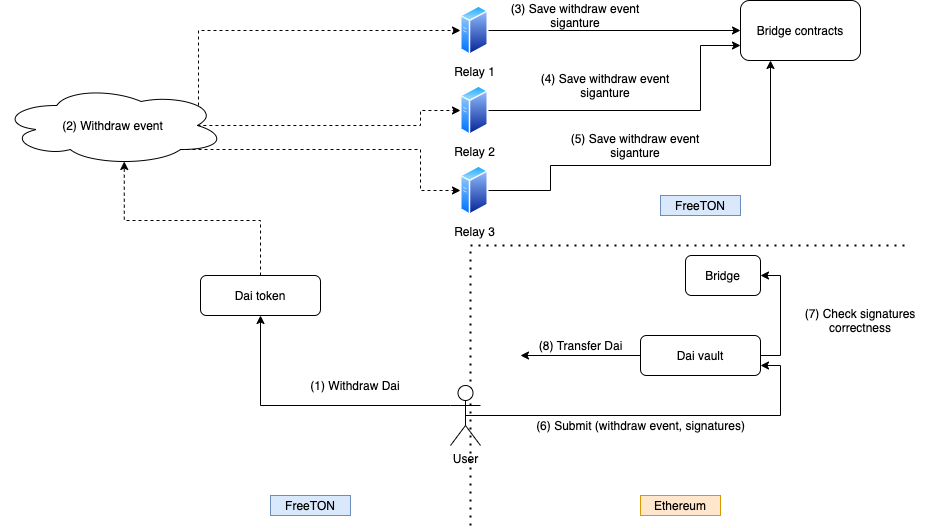

The diagram above was exported from draw.io. Its source (the exported page's mxGraphModel, read from the mxfile embedded in the PNG):
<mxGraphModel dx="2148" dy="752" grid="1" gridSize="10" guides="1" tooltips="1" connect="1" arrows="1" fold="1" page="1" pageScale="1" pageWidth="850" pageHeight="1100" math="0" shadow="0">
  <root>
    <mxCell id="jHigmQHKSx5uh6cQ4H8D-0" />
    <mxCell id="jHigmQHKSx5uh6cQ4H8D-1" parent="jHigmQHKSx5uh6cQ4H8D-0" />
    <mxCell id="m8YtppIFUbdGutgswdKG-0" value="" style="endArrow=none;dashed=1;html=1;dashPattern=1 3;strokeWidth=2;" parent="jHigmQHKSx5uh6cQ4H8D-1" edge="1">
      <mxGeometry width="50" height="50" relative="1" as="geometry">
        <mxPoint x="400" y="580" as="sourcePoint" />
        <mxPoint x="400" y="300" as="targetPoint" />
      </mxGeometry>
    </mxCell>
    <mxCell id="m8YtppIFUbdGutgswdKG-1" value="Ethereum" style="text;html=1;strokeColor=#d79b00;fillColor=#ffe6cc;align=center;verticalAlign=middle;whiteSpace=wrap;rounded=0;" parent="jHigmQHKSx5uh6cQ4H8D-1" vertex="1">
      <mxGeometry x="570" y="550" width="80" height="20" as="geometry" />
    </mxCell>
    <mxCell id="m8YtppIFUbdGutgswdKG-2" style="edgeStyle=orthogonalEdgeStyle;rounded=0;orthogonalLoop=1;jettySize=auto;html=1;exitX=0.5;exitY=0;exitDx=0;exitDy=0;entryX=0.55;entryY=0.95;entryDx=0;entryDy=0;entryPerimeter=0;dashed=1;" parent="jHigmQHKSx5uh6cQ4H8D-1" source="m8YtppIFUbdGutgswdKG-3" target="m8YtppIFUbdGutgswdKG-10" edge="1">
      <mxGeometry relative="1" as="geometry">
        <mxPoint x="190" y="250" as="targetPoint" />
      </mxGeometry>
    </mxCell>
    <mxCell id="m8YtppIFUbdGutgswdKG-3" value="Dai token" style="rounded=1;whiteSpace=wrap;html=1;" parent="jHigmQHKSx5uh6cQ4H8D-1" vertex="1">
      <mxGeometry x="130" y="330" width="120" height="40" as="geometry" />
    </mxCell>
    <mxCell id="m8YtppIFUbdGutgswdKG-4" style="edgeStyle=orthogonalEdgeStyle;rounded=0;orthogonalLoop=1;jettySize=auto;html=1;exitX=0;exitY=0.3333333333333333;exitDx=0;exitDy=0;exitPerimeter=0;entryX=0.5;entryY=1;entryDx=0;entryDy=0;" parent="jHigmQHKSx5uh6cQ4H8D-1" source="m8YtppIFUbdGutgswdKG-5" target="m8YtppIFUbdGutgswdKG-3" edge="1">
      <mxGeometry relative="1" as="geometry" />
    </mxCell>
    <mxCell id="7_5CL6OTigjMPssEWV0h-15" style="edgeStyle=orthogonalEdgeStyle;rounded=0;orthogonalLoop=1;jettySize=auto;html=1;exitX=0.5;exitY=0.5;exitDx=0;exitDy=0;exitPerimeter=0;entryX=1;entryY=0.75;entryDx=0;entryDy=0;" parent="jHigmQHKSx5uh6cQ4H8D-1" source="m8YtppIFUbdGutgswdKG-5" target="m8YtppIFUbdGutgswdKG-18" edge="1">
      <mxGeometry relative="1" as="geometry" />
    </mxCell>
    <mxCell id="m8YtppIFUbdGutgswdKG-5" value="User" style="shape=umlActor;verticalLabelPosition=bottom;verticalAlign=top;html=1;outlineConnect=0;" parent="jHigmQHKSx5uh6cQ4H8D-1" vertex="1">
      <mxGeometry x="380" y="440" width="30" height="60" as="geometry" />
    </mxCell>
    <mxCell id="m8YtppIFUbdGutgswdKG-6" value="(1) Withdraw Dai" style="text;html=1;strokeColor=none;fillColor=none;align=center;verticalAlign=middle;whiteSpace=wrap;rounded=0;" parent="jHigmQHKSx5uh6cQ4H8D-1" vertex="1">
      <mxGeometry x="170" y="430" width="230" height="20" as="geometry" />
    </mxCell>
    <mxCell id="m8YtppIFUbdGutgswdKG-7" style="edgeStyle=orthogonalEdgeStyle;rounded=0;orthogonalLoop=1;jettySize=auto;html=1;exitX=0.88;exitY=0.25;exitDx=0;exitDy=0;exitPerimeter=0;entryX=0;entryY=0.5;entryDx=0;entryDy=0;dashed=1;" parent="jHigmQHKSx5uh6cQ4H8D-1" source="m8YtppIFUbdGutgswdKG-10" target="m8YtppIFUbdGutgswdKG-13" edge="1">
      <mxGeometry relative="1" as="geometry">
        <Array as="points">
          <mxPoint x="128" y="85" />
        </Array>
      </mxGeometry>
    </mxCell>
    <mxCell id="7_5CL6OTigjMPssEWV0h-2" style="edgeStyle=orthogonalEdgeStyle;rounded=0;orthogonalLoop=1;jettySize=auto;html=1;exitX=0.875;exitY=0.5;exitDx=0;exitDy=0;exitPerimeter=0;entryX=0;entryY=0.5;entryDx=0;entryDy=0;dashed=1;" parent="jHigmQHKSx5uh6cQ4H8D-1" source="m8YtppIFUbdGutgswdKG-10" target="m8YtppIFUbdGutgswdKG-15" edge="1">
      <mxGeometry relative="1" as="geometry">
        <Array as="points">
          <mxPoint x="350" y="180" />
          <mxPoint x="350" y="165" />
        </Array>
      </mxGeometry>
    </mxCell>
    <mxCell id="7_5CL6OTigjMPssEWV0h-3" style="edgeStyle=orthogonalEdgeStyle;rounded=0;orthogonalLoop=1;jettySize=auto;html=1;exitX=0.8;exitY=0.8;exitDx=0;exitDy=0;exitPerimeter=0;entryX=0;entryY=0.5;entryDx=0;entryDy=0;dashed=1;" parent="jHigmQHKSx5uh6cQ4H8D-1" source="m8YtppIFUbdGutgswdKG-10" target="m8YtppIFUbdGutgswdKG-17" edge="1">
      <mxGeometry relative="1" as="geometry">
        <Array as="points">
          <mxPoint x="350" y="204" />
          <mxPoint x="350" y="245" />
        </Array>
      </mxGeometry>
    </mxCell>
    <mxCell id="m8YtppIFUbdGutgswdKG-10" value="(2) Withdraw event" style="ellipse;shape=cloud;whiteSpace=wrap;html=1;" parent="jHigmQHKSx5uh6cQ4H8D-1" vertex="1">
      <mxGeometry x="-70" y="140" width="225" height="80" as="geometry" />
    </mxCell>
    <mxCell id="m8YtppIFUbdGutgswdKG-11" value="FreeTON" style="text;html=1;strokeColor=#6c8ebf;fillColor=#dae8fc;align=center;verticalAlign=middle;whiteSpace=wrap;rounded=0;" parent="jHigmQHKSx5uh6cQ4H8D-1" vertex="1">
      <mxGeometry x="200" y="550" width="80" height="20" as="geometry" />
    </mxCell>
    <mxCell id="7_5CL6OTigjMPssEWV0h-8" style="edgeStyle=orthogonalEdgeStyle;rounded=0;orthogonalLoop=1;jettySize=auto;html=1;exitX=1;exitY=0.5;exitDx=0;exitDy=0;" parent="jHigmQHKSx5uh6cQ4H8D-1" source="m8YtppIFUbdGutgswdKG-13" target="m8YtppIFUbdGutgswdKG-21" edge="1">
      <mxGeometry relative="1" as="geometry" />
    </mxCell>
    <mxCell id="m8YtppIFUbdGutgswdKG-13" value="Relay 1" style="aspect=fixed;perimeter=ellipsePerimeter;html=1;align=center;shadow=0;dashed=0;spacingTop=3;image;image=img/lib/active_directory/generic_server.svg;" parent="jHigmQHKSx5uh6cQ4H8D-1" vertex="1">
      <mxGeometry x="390" y="60" width="28.000000000000004" height="50" as="geometry" />
    </mxCell>
    <mxCell id="7_5CL6OTigjMPssEWV0h-9" style="edgeStyle=orthogonalEdgeStyle;rounded=0;orthogonalLoop=1;jettySize=auto;html=1;exitX=1;exitY=0.5;exitDx=0;exitDy=0;entryX=0;entryY=0.75;entryDx=0;entryDy=0;" parent="jHigmQHKSx5uh6cQ4H8D-1" source="m8YtppIFUbdGutgswdKG-15" target="m8YtppIFUbdGutgswdKG-21" edge="1">
      <mxGeometry relative="1" as="geometry">
        <Array as="points">
          <mxPoint x="630" y="165" />
          <mxPoint x="630" y="100" />
        </Array>
      </mxGeometry>
    </mxCell>
    <mxCell id="m8YtppIFUbdGutgswdKG-15" value="Relay 2" style="aspect=fixed;perimeter=ellipsePerimeter;html=1;align=center;shadow=0;dashed=0;spacingTop=3;image;image=img/lib/active_directory/generic_server.svg;" parent="jHigmQHKSx5uh6cQ4H8D-1" vertex="1">
      <mxGeometry x="390" y="140" width="28.000000000000004" height="50" as="geometry" />
    </mxCell>
    <mxCell id="7_5CL6OTigjMPssEWV0h-11" style="edgeStyle=orthogonalEdgeStyle;rounded=0;orthogonalLoop=1;jettySize=auto;html=1;exitX=1;exitY=0.5;exitDx=0;exitDy=0;entryX=0.25;entryY=1;entryDx=0;entryDy=0;" parent="jHigmQHKSx5uh6cQ4H8D-1" source="m8YtppIFUbdGutgswdKG-17" target="m8YtppIFUbdGutgswdKG-21" edge="1">
      <mxGeometry relative="1" as="geometry">
        <Array as="points">
          <mxPoint x="480" y="245" />
          <mxPoint x="480" y="220" />
          <mxPoint x="700" y="220" />
        </Array>
      </mxGeometry>
    </mxCell>
    <mxCell id="m8YtppIFUbdGutgswdKG-17" value="Relay 3" style="aspect=fixed;perimeter=ellipsePerimeter;html=1;align=center;shadow=0;dashed=0;spacingTop=3;image;image=img/lib/active_directory/generic_server.svg;" parent="jHigmQHKSx5uh6cQ4H8D-1" vertex="1">
      <mxGeometry x="390" y="220" width="28.000000000000004" height="50" as="geometry" />
    </mxCell>
    <mxCell id="QrDIuZrL7xsUiALhiH6R-0" style="edgeStyle=orthogonalEdgeStyle;rounded=0;orthogonalLoop=1;jettySize=auto;html=1;exitX=0;exitY=0.5;exitDx=0;exitDy=0;" parent="jHigmQHKSx5uh6cQ4H8D-1" source="m8YtppIFUbdGutgswdKG-18" edge="1">
      <mxGeometry relative="1" as="geometry">
        <mxPoint x="450" y="410" as="targetPoint" />
      </mxGeometry>
    </mxCell>
    <mxCell id="I9TFHZfHQDP--2fAVBOl-4" style="edgeStyle=orthogonalEdgeStyle;rounded=0;orthogonalLoop=1;jettySize=auto;html=1;exitX=1;exitY=0.5;exitDx=0;exitDy=0;entryX=1;entryY=0.5;entryDx=0;entryDy=0;" parent="jHigmQHKSx5uh6cQ4H8D-1" source="m8YtppIFUbdGutgswdKG-18" target="I9TFHZfHQDP--2fAVBOl-2" edge="1">
      <mxGeometry relative="1" as="geometry" />
    </mxCell>
    <mxCell id="m8YtppIFUbdGutgswdKG-18" value="Dai vault" style="rounded=1;whiteSpace=wrap;html=1;" parent="jHigmQHKSx5uh6cQ4H8D-1" vertex="1">
      <mxGeometry x="570" y="390" width="120" height="40" as="geometry" />
    </mxCell>
    <mxCell id="m8YtppIFUbdGutgswdKG-19" value="(3) Save withdraw event siganture" style="text;html=1;strokeColor=none;fillColor=none;align=center;verticalAlign=middle;whiteSpace=wrap;rounded=0;" parent="jHigmQHKSx5uh6cQ4H8D-1" vertex="1">
      <mxGeometry x="430" y="60" width="150" height="20" as="geometry" />
    </mxCell>
    <mxCell id="m8YtppIFUbdGutgswdKG-21" value="Bridge contracts" style="rounded=1;whiteSpace=wrap;html=1;" parent="jHigmQHKSx5uh6cQ4H8D-1" vertex="1">
      <mxGeometry x="670" y="55" width="120" height="60" as="geometry" />
    </mxCell>
    <mxCell id="7_5CL6OTigjMPssEWV0h-5" value="" style="endArrow=none;dashed=1;html=1;dashPattern=1 3;strokeWidth=2;" parent="jHigmQHKSx5uh6cQ4H8D-1" edge="1">
      <mxGeometry width="50" height="50" relative="1" as="geometry">
        <mxPoint x="400" y="300" as="sourcePoint" />
        <mxPoint x="840" y="300" as="targetPoint" />
      </mxGeometry>
    </mxCell>
    <mxCell id="7_5CL6OTigjMPssEWV0h-6" value="FreeTON" style="text;html=1;strokeColor=#6c8ebf;fillColor=#dae8fc;align=center;verticalAlign=middle;whiteSpace=wrap;rounded=0;" parent="jHigmQHKSx5uh6cQ4H8D-1" vertex="1">
      <mxGeometry x="590" y="250" width="80" height="20" as="geometry" />
    </mxCell>
    <mxCell id="7_5CL6OTigjMPssEWV0h-10" value="(4) Save withdraw event siganture" style="text;html=1;strokeColor=none;fillColor=none;align=center;verticalAlign=middle;whiteSpace=wrap;rounded=0;" parent="jHigmQHKSx5uh6cQ4H8D-1" vertex="1">
      <mxGeometry x="460" y="130" width="150" height="20" as="geometry" />
    </mxCell>
    <mxCell id="7_5CL6OTigjMPssEWV0h-12" value="(5) Save withdraw event siganture" style="text;html=1;strokeColor=none;fillColor=none;align=center;verticalAlign=middle;whiteSpace=wrap;rounded=0;" parent="jHigmQHKSx5uh6cQ4H8D-1" vertex="1">
      <mxGeometry x="490" y="190" width="150" height="20" as="geometry" />
    </mxCell>
    <mxCell id="7_5CL6OTigjMPssEWV0h-14" value="(8) Transfer Dai" style="text;html=1;align=center;verticalAlign=middle;resizable=0;points=[];autosize=1;strokeColor=none;" parent="jHigmQHKSx5uh6cQ4H8D-1" vertex="1">
      <mxGeometry x="460" y="390" width="100" height="20" as="geometry" />
    </mxCell>
    <mxCell id="7_5CL6OTigjMPssEWV0h-16" value="(6) Submit (withdraw event, signatures)" style="text;html=1;align=center;verticalAlign=middle;resizable=0;points=[];autosize=1;strokeColor=none;" parent="jHigmQHKSx5uh6cQ4H8D-1" vertex="1">
      <mxGeometry x="460" y="470" width="220" height="20" as="geometry" />
    </mxCell>
    <mxCell id="I9TFHZfHQDP--2fAVBOl-2" value="Bridge" style="rounded=1;whiteSpace=wrap;html=1;" parent="jHigmQHKSx5uh6cQ4H8D-1" vertex="1">
      <mxGeometry x="615" y="310" width="75" height="40" as="geometry" />
    </mxCell>
    <mxCell id="I9TFHZfHQDP--2fAVBOl-5" value="(7) Check signatures&lt;br&gt;correctness" style="text;html=1;strokeColor=none;fillColor=none;align=center;verticalAlign=middle;whiteSpace=wrap;rounded=0;" parent="jHigmQHKSx5uh6cQ4H8D-1" vertex="1">
      <mxGeometry x="710" y="360" width="160" height="30" as="geometry" />
    </mxCell>
  </root>
</mxGraphModel>